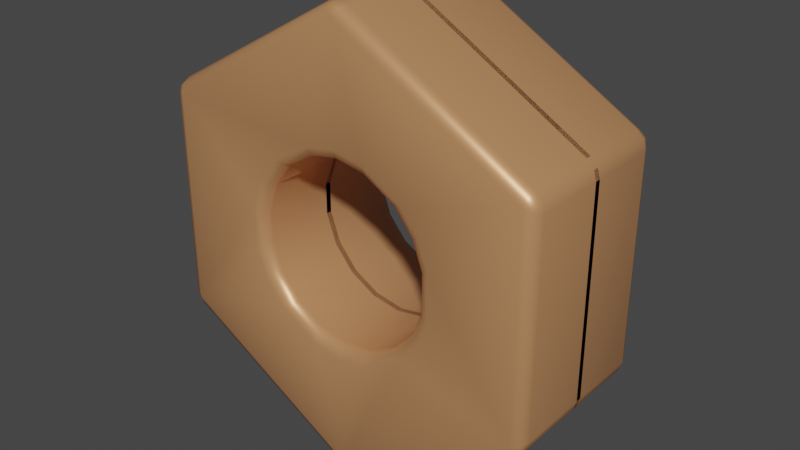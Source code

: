 # Source: nut.blend  (saved by Blender 2.83.19; exported with 4.5.12 LTS)
import bpy
from mathutils import Matrix  # noqa: F401  (used for matrix-valued properties, if any)

bpy.ops.wm.read_factory_settings(use_empty=True)
scene = bpy.context.scene
scene.name = 'Scene'

# ---- collections
col_collection = bpy.data.collections.new('Collection'); scene.collection.children.link(col_collection)

# ---- materials (node trees are filled in below, after node groups)
mat_nut = bpy.data.materials.new('Nut')
mat_nut.alpha_threshold = 0.0
mat_nut.use_transparent_shadow = False
mat_nut.line_color = (0.0, 0.0, 0.0, 1.0)

# ---- material node trees
mat_nut.use_nodes = True; mat_nut.node_tree.nodes.clear()
_N = mat_nut.node_tree.nodes; _L = mat_nut.node_tree.links
n0 = _N.new('ShaderNodeOutputMaterial'); n0.name = 'Material Output'; n0.location = (300, 300)
n1 = _N.new('ShaderNodeBsdfPrincipled'); n1.name = 'Principled BSDF'; n1.location = (10, 300)
n1.distribution = 'GGX'
n1.subsurface_method = 'BURLEY'
n1.inputs[0].default_value = (0.6267, 0.2998, 0.1336, 1.0)
n1.inputs[1].default_value = 0.3
n1.inputs[2].default_value = 0.4
n1.inputs[3].default_value = 1.45
n1.inputs[27].default_value = (0.0, 0.0, 0.0, 1.0)
n1.inputs[28].default_value = 1.0
_L.new(n1.outputs[0], n0.inputs[0])
n0.is_active_output = True

# ---- world
world_world = bpy.data.worlds.new('World'); scene.world = world_world
world_world.color = (0.05088, 0.05088, 0.05088)
world_world.use_sun_shadow = False
world_world.sun_shadow_jitter_overblur = 0.0

# ---- meshes
me_circle = bpy.data.meshes.new('Circle')
me_circle.from_pydata([(-7.451e-09, -0.375, 0.9423), (0.0433, -0.325, 0.975), (-0.04606, -0.325, 0.9734), (0.02683, -0.3604, 0.9676), (-0.0005834, -0.3539, 0.9781), (-0.0007845, -0.325, 0.9849), (-0.02821, -0.3604, 0.9668), (-0.8227, -0.325, 0.525), (-0.866, -0.325, 0.45), (-0.816, -0.375, 0.4711), (-0.8547, -0.325, 0.4935), (-0.8463, -0.3539, 0.4886), (-0.85, -0.3604, 0.4554), (-0.8194, -0.3604, 0.5084), (-0.866, -0.325, -0.45), (-0.8227, -0.325, -0.525), (-0.816, -0.375, -0.4711), (-0.8547, -0.325, -0.4935), (-0.8463, -0.3539, -0.4886), (-0.8194, -0.3604, -0.5084), (-0.85, -0.3604, -0.4554), (-0.0433, -0.325, -0.975), (0.0433, -0.325, -0.975), (7.823e-08, -0.375, -0.9423), (9.226e-08, -0.325, -0.987), (8.954e-08, -0.3539, -0.9772), (0.03062, -0.3604, -0.9638), (-0.03062, -0.3604, -0.9638), (0.82, -0.325, -0.5266), (0.866, -0.325, -0.45), (0.816, -0.375, -0.4711), (0.8525, -0.325, -0.4931), (0.8468, -0.3539, -0.4896), (0.8514, -0.3604, -0.4606), (0.8232, -0.3604, -0.5078), (0.866, -0.325, 0.45), (0.8227, -0.325, 0.525), (0.816, -0.375, 0.4711), (0.8547, -0.325, 0.4935), (0.8463, -0.3539, 0.4886), (0.8194, -0.3604, 0.5084), (0.85, -0.3604, 0.4554), (3.976e-08, -0.325, 0.3952), (3.538e-08, -0.375, 0.446), (3.848e-08, -0.3604, 0.4101), (-0.131, -0.375, 0.4229), (-0.1352, -0.325, 0.3714), (-0.134, -0.3604, 0.3865), (-0.3096, -0.375, 0.3194), (-0.254, -0.325, 0.3028), (-0.2703, -0.3604, 0.3076), (-0.3888, -0.375, 0.2245), (-0.3423, -0.325, 0.1976), (-0.3559, -0.3604, 0.2055), (-0.4317, -0.375, 0.1063), (-0.3892, -0.325, 0.06863), (-0.4017, -0.3604, 0.07966), (-0.4314, -0.375, -0.1085), (-0.3892, -0.325, -0.06863), (-0.4016, -0.3604, -0.08029), (-0.3888, -0.375, -0.2245), (-0.3423, -0.325, -0.1976), (-0.3559, -0.3604, -0.2055), (-0.3054, -0.375, -0.3237), (-0.254, -0.325, -0.3028), (-0.2691, -0.3604, -0.3089), (-0.1214, -0.375, -0.4297), (-0.1352, -0.325, -0.3714), (-0.1311, -0.3604, -0.3885), (-9.92e-09, -0.375, -0.4509), (-1.991e-08, -0.325, -0.3952), (-1.7e-08, -0.3604, -0.4115), (0.1214, -0.375, -0.4297), (0.1352, -0.325, -0.3714), (0.1311, -0.3604, -0.3885), (0.3054, -0.375, -0.3237), (0.254, -0.325, -0.3028), (0.2691, -0.3604, -0.3089), (0.3888, -0.375, -0.2245), (0.3423, -0.325, -0.1976), (0.3559, -0.3604, -0.2055), (0.4314, -0.375, -0.1085), (0.3892, -0.325, -0.06863), (0.4016, -0.3604, -0.08029), (0.4317, -0.375, 0.1063), (0.3892, -0.325, 0.06863), (0.4017, -0.3604, 0.07966), (0.3888, -0.375, 0.2245), (0.3423, -0.325, 0.1976), (0.3559, -0.3604, 0.2055), (0.3096, -0.375, 0.3194), (0.254, -0.325, 0.3028), (0.2703, -0.3604, 0.3076), (0.131, -0.375, 0.4229), (0.1352, -0.325, 0.3714), (0.134, -0.3604, 0.3865), (0.1352, 0.0125, 0.3714), (0.254, 0.0125, 0.3028), (0.3423, 0.0125, 0.1976), (0.3892, 0.0125, 0.06863), (0.3892, 0.0125, -0.06863), (0.3423, 0.0125, -0.1976), (0.254, 0.0125, -0.3028), (0.1352, 0.0125, -0.3714), (-1.991e-08, 0.0125, -0.3952), (-0.1352, 0.0125, -0.3714), (-0.254, 0.0125, -0.3028), (-0.3423, 0.0125, -0.1976), (-0.3892, 0.0125, -0.06863), (-0.3892, 0.0125, 0.06863), (-0.3423, 0.0125, 0.1976), (-0.254, 0.0125, 0.3028), (-0.1352, 0.0125, 0.3714), (3.976e-08, 0.0125, 0.3952), (0.866, 0.0125, 0.45), (0.854, 0.0125, 0.4931), (0.8227, 0.0125, 0.525), (-0.04612, 0.0125, 0.9734), (-0.0008127, 0.0125, 0.9849), (0.0433, 0.0125, 0.975), (-0.0433, 0.0125, -0.975), (8.531e-08, 0.0125, -0.9862), (0.0433, 0.0125, -0.975), (0.866, 0.0125, -0.45), (0.8525, 0.0125, -0.4931), (0.8199, 0.0125, -0.5266), (-0.8227, 0.0125, 0.525), (-0.854, 0.0125, 0.4931), (-0.866, 0.0125, 0.45), (-0.8227, 0.0125, -0.525), (-0.854, 0.0125, -0.4931), (-0.866, 0.0125, -0.45), (-7.451e-09, 0.375, 0.9423), (0.0433, 0.325, 0.975), (-0.04606, 0.325, 0.9734), (0.02683, 0.3604, 0.9676), (-0.0005834, 0.3539, 0.9781), (-0.0007845, 0.325, 0.9849), (-0.02821, 0.3604, 0.9668), (-0.8227, 0.325, 0.525), (-0.866, 0.325, 0.45), (-0.816, 0.375, 0.4711), (-0.8547, 0.325, 0.4935), (-0.8463, 0.3539, 0.4886), (-0.85, 0.3604, 0.4554), (-0.8194, 0.3604, 0.5084), (-0.866, 0.325, -0.45), (-0.8227, 0.325, -0.525), (-0.816, 0.375, -0.4711), (-0.8547, 0.325, -0.4935), (-0.8463, 0.3539, -0.4886), (-0.8194, 0.3604, -0.5084), (-0.85, 0.3604, -0.4554), (-0.0433, 0.325, -0.975), (0.0433, 0.325, -0.975), (7.823e-08, 0.375, -0.9423), (9.226e-08, 0.325, -0.987), (8.954e-08, 0.3539, -0.9772), (0.03062, 0.3604, -0.9638), (-0.03062, 0.3604, -0.9638), (0.82, 0.325, -0.5266), (0.866, 0.325, -0.45), (0.816, 0.375, -0.4711), (0.8525, 0.325, -0.4931), (0.8468, 0.3539, -0.4896), (0.8514, 0.3604, -0.4606), (0.8232, 0.3604, -0.5078), (0.866, 0.325, 0.45), (0.8227, 0.325, 0.525), (0.816, 0.375, 0.4711), (0.8547, 0.325, 0.4935), (0.8463, 0.3539, 0.4886), (0.8194, 0.3604, 0.5084), (0.85, 0.3604, 0.4554), (3.976e-08, 0.325, 0.3952), (3.538e-08, 0.375, 0.446), (3.848e-08, 0.3604, 0.4101), (-0.131, 0.375, 0.4229), (-0.1352, 0.325, 0.3714), (-0.134, 0.3604, 0.3865), (-0.3096, 0.375, 0.3194), (-0.254, 0.325, 0.3028), (-0.2703, 0.3604, 0.3076), (-0.3888, 0.375, 0.2245), (-0.3423, 0.325, 0.1976), (-0.3559, 0.3604, 0.2055), (-0.4317, 0.375, 0.1063), (-0.3892, 0.325, 0.06863), (-0.4017, 0.3604, 0.07966), (-0.4314, 0.375, -0.1085), (-0.3892, 0.325, -0.06863), (-0.4016, 0.3604, -0.08029), (-0.3888, 0.375, -0.2245), (-0.3423, 0.325, -0.1976), (-0.3559, 0.3604, -0.2055), (-0.3054, 0.375, -0.3237), (-0.254, 0.325, -0.3028), (-0.2691, 0.3604, -0.3089), (-0.1214, 0.375, -0.4297), (-0.1352, 0.325, -0.3714), (-0.1311, 0.3604, -0.3885), (-9.92e-09, 0.375, -0.4509), (-1.991e-08, 0.325, -0.3952), (-1.7e-08, 0.3604, -0.4115), (0.1214, 0.375, -0.4297), (0.1352, 0.325, -0.3714), (0.1311, 0.3604, -0.3885), (0.3054, 0.375, -0.3237), (0.254, 0.325, -0.3028), (0.2691, 0.3604, -0.3089), (0.3888, 0.375, -0.2245), (0.3423, 0.325, -0.1976), (0.3559, 0.3604, -0.2055), (0.4314, 0.375, -0.1085), (0.3892, 0.325, -0.06863), (0.4016, 0.3604, -0.08029), (0.4317, 0.375, 0.1063), (0.3892, 0.325, 0.06863), (0.4017, 0.3604, 0.07966), (0.3888, 0.375, 0.2245), (0.3423, 0.325, 0.1976), (0.3559, 0.3604, 0.2055), (0.3096, 0.375, 0.3194), (0.254, 0.325, 0.3028), (0.2703, 0.3604, 0.3076), (0.131, 0.375, 0.4229), (0.1352, 0.325, 0.3714), (0.134, 0.3604, 0.3865), (0.1352, -0.0125, 0.3714), (0.254, -0.0125, 0.3028), (0.3423, -0.0125, 0.1976), (0.3892, -0.0125, 0.06863), (0.3892, -0.0125, -0.06863), (0.3423, -0.0125, -0.1976), (0.254, -0.0125, -0.3028), (0.1352, -0.0125, -0.3714), (-1.991e-08, -0.0125, -0.3952), (-0.1352, -0.0125, -0.3714), (-0.254, -0.0125, -0.3028), (-0.3423, -0.0125, -0.1976), (-0.3892, -0.0125, -0.06863), (-0.3892, -0.0125, 0.06863), (-0.3423, -0.0125, 0.1976), (-0.254, -0.0125, 0.3028), (-0.1352, -0.0125, 0.3714), (3.976e-08, -0.0125, 0.3952), (0.866, -0.0125, 0.45), (0.854, -0.0125, 0.4931), (0.8227, -0.0125, 0.525), (-0.04612, -0.0125, 0.9734), (-0.0008127, -0.0125, 0.9849), (0.0433, -0.0125, 0.975), (-0.0433, -0.0125, -0.975), (8.531e-08, -0.0125, -0.9862), (0.0433, -0.0125, -0.975), (0.866, -0.0125, -0.45), (0.8525, -0.0125, -0.4931), (0.8199, -0.0125, -0.5266), (-0.8227, -0.0125, 0.525), (-0.854, -0.0125, 0.4931), (-0.866, -0.0125, 0.45), (-0.8227, -0.0125, -0.525), (-0.854, -0.0125, -0.4931), (-0.866, -0.0125, -0.45)], [], [(87, 84, 37), (75, 30, 78), (16, 57, 54), (23, 66, 63), (94, 42, 113, 96), (55, 58, 108, 109), (70, 73, 103, 104), (82, 85, 99, 100), (67, 70, 104, 105), (69, 23, 72), (23, 69, 66), (72, 23, 75), (23, 30, 75), (16, 23, 63), (81, 78, 30), (60, 16, 63), (81, 30, 84), (61, 64, 106, 107), (60, 57, 16), (30, 37, 84), (73, 76, 102, 103), (9, 16, 54), (90, 87, 37), (46, 49, 111, 112), (9, 54, 51), (93, 90, 37), (58, 61, 107, 108), (9, 51, 48), (37, 0, 93), (43, 0, 45), (0, 9, 45), (0, 43, 93), (0, 3, 4, 6), (1, 5, 4, 3), (2, 6, 4, 5), (7, 10, 11, 13), (8, 12, 11, 10), (9, 13, 11, 12), (14, 17, 18, 20), (15, 19, 18, 17), (16, 20, 18, 19), (21, 24, 25, 27), (22, 26, 25, 24), (23, 27, 25, 26), (28, 31, 32, 34), (29, 33, 32, 31), (30, 34, 32, 33), (35, 38, 39, 41), (36, 40, 39, 38), (37, 41, 39, 40), (9, 0, 6, 13), (13, 6, 2, 7), (16, 9, 12, 20), (20, 12, 8, 14), (23, 16, 19, 27), (27, 19, 15, 21), (30, 23, 26, 34), (34, 26, 22, 28), (37, 30, 33, 41), (41, 33, 29, 35), (0, 37, 40, 3), (3, 40, 36, 1), (117, 2, 5, 118), (118, 5, 1, 119), (123, 29, 31, 124), (124, 31, 28, 125), (129, 15, 17, 130), (130, 17, 14, 131), (9, 48, 45), (46, 42, 44, 47), (47, 44, 43, 45), (49, 46, 47, 50), (50, 47, 45, 48), (52, 49, 50, 53), (53, 50, 48, 51), (55, 52, 53, 56), (56, 53, 51, 54), (58, 55, 56, 59), (59, 56, 54, 57), (61, 58, 59, 62), (62, 59, 57, 60), (64, 61, 62, 65), (65, 62, 60, 63), (67, 64, 65, 68), (68, 65, 63, 66), (70, 67, 68, 71), (71, 68, 66, 69), (73, 70, 71, 74), (74, 71, 69, 72), (76, 73, 74, 77), (77, 74, 72, 75), (79, 76, 77, 80), (80, 77, 75, 78), (82, 79, 80, 83), (83, 80, 78, 81), (85, 82, 83, 86), (86, 83, 81, 84), (88, 85, 86, 89), (89, 86, 84, 87), (91, 88, 89, 92), (92, 89, 87, 90), (94, 91, 92, 95), (95, 92, 90, 93), (42, 94, 95, 44), (44, 95, 93, 43), (88, 91, 97, 98), (52, 55, 109, 110), (79, 82, 100, 101), (64, 67, 105, 106), (91, 94, 96, 97), (85, 88, 98, 99), (42, 46, 112, 113), (49, 52, 110, 111), (76, 79, 101, 102), (10, 127, 128, 8), (7, 126, 127, 10), (24, 121, 122, 22), (21, 120, 121, 24), (38, 115, 116, 36), (35, 114, 115, 38), (1, 36, 116, 119), (14, 8, 128, 131), (35, 29, 123, 114), (28, 22, 122, 125), (21, 15, 129, 120), (7, 2, 117, 126), (219, 169, 216), (207, 210, 162), (148, 186, 189), (155, 195, 198), (226, 228, 245, 174), (187, 241, 240, 190), (202, 236, 235, 205), (214, 232, 231, 217), (199, 237, 236, 202), (201, 204, 155), (155, 198, 201), (204, 207, 155), (155, 207, 162), (148, 195, 155), (213, 162, 210), (192, 195, 148), (213, 216, 162), (193, 239, 238, 196), (192, 148, 189), (162, 216, 169), (205, 235, 234, 208), (141, 186, 148), (222, 169, 219), (178, 244, 243, 181), (141, 183, 186), (225, 169, 222), (190, 240, 239, 193), (141, 180, 183), (169, 225, 132), (175, 177, 132), (132, 177, 141), (132, 225, 175), (132, 138, 136, 135), (133, 135, 136, 137), (134, 137, 136, 138), (139, 145, 143, 142), (140, 142, 143, 144), (141, 144, 143, 145), (146, 152, 150, 149), (147, 149, 150, 151), (148, 151, 150, 152), (153, 159, 157, 156), (154, 156, 157, 158), (155, 158, 157, 159), (160, 166, 164, 163), (161, 163, 164, 165), (162, 165, 164, 166), (167, 173, 171, 170), (168, 170, 171, 172), (169, 172, 171, 173), (141, 145, 138, 132), (145, 139, 134, 138), (148, 152, 144, 141), (152, 146, 140, 144), (155, 159, 151, 148), (159, 153, 147, 151), (162, 166, 158, 155), (166, 160, 154, 158), (169, 173, 165, 162), (173, 167, 161, 165), (132, 135, 172, 169), (135, 133, 168, 172), (249, 250, 137, 134), (250, 251, 133, 137), (255, 256, 163, 161), (256, 257, 160, 163), (261, 262, 149, 147), (262, 263, 146, 149), (141, 177, 180), (178, 179, 176, 174), (179, 177, 175, 176), (181, 182, 179, 178), (182, 180, 177, 179), (184, 185, 182, 181), (185, 183, 180, 182), (187, 188, 185, 184), (188, 186, 183, 185), (190, 191, 188, 187), (191, 189, 186, 188), (193, 194, 191, 190), (194, 192, 189, 191), (196, 197, 194, 193), (197, 195, 192, 194), (199, 200, 197, 196), (200, 198, 195, 197), (202, 203, 200, 199), (203, 201, 198, 200), (205, 206, 203, 202), (206, 204, 201, 203), (208, 209, 206, 205), (209, 207, 204, 206), (211, 212, 209, 208), (212, 210, 207, 209), (214, 215, 212, 211), (215, 213, 210, 212), (217, 218, 215, 214), (218, 216, 213, 215), (220, 221, 218, 217), (221, 219, 216, 218), (223, 224, 221, 220), (224, 222, 219, 221), (226, 227, 224, 223), (227, 225, 222, 224), (174, 176, 227, 226), (176, 175, 225, 227), (220, 230, 229, 223), (184, 242, 241, 187), (211, 233, 232, 214), (196, 238, 237, 199), (223, 229, 228, 226), (217, 231, 230, 220), (174, 245, 244, 178), (181, 243, 242, 184), (208, 234, 233, 211), (142, 140, 260, 259), (139, 142, 259, 258), (156, 154, 254, 253), (153, 156, 253, 252), (170, 168, 248, 247), (167, 170, 247, 246), (133, 251, 248, 168), (146, 263, 260, 140), (167, 246, 255, 161), (160, 257, 254, 154), (153, 252, 261, 147), (139, 258, 249, 134)])
me_circle.polygons.foreach_set('use_smooth', [True] * 252)
_uv = me_circle.uv_layers.new(name='UVMap')
_uv.uv.foreach_set('vector', [0.0, 0.0, 0.0, 0.0, 0.0, 0.0, 0.0, 0.0, 0.0, 0.0, 0.0, 0.0, 0.0, 0.0, 0.0, 0.0, 0.0, 0.0, 0.0, 0.0, 0.0, 0.0, 0.0, 0.0, 0.0, 0.0, 0.0, 0.0, 0.0, 0.0, 0.0, 0.0, 0.0, 0.0, 0.0, 0.0, 0.0, 0.0, 0.0, 0.0, 0.0, 0.0, 0.0, 0.0, 0.0, 0.0, 0.0, 0.0, 0.0, 0.0, 0.0, 0.0, 0.0, 0.0, 0.0, 0.0, 0.0, 0.0, 0.0, 0.0, 0.0, 0.0, 0.0, 0.0, 0.0, 0.0, 0.0, 0.0, 0.0, 0.0, 0.0, 0.0, 0.0, 0.0, 0.0, 0.0, 0.0, 0.0, 0.0, 0.0, 0.0, 0.0, 0.0, 0.0, 0.0, 0.0, 0.0, 0.0, 0.0, 0.0, 0.0, 0.0, 0.0, 0.0, 0.0, 0.0, 0.0, 0.0, 0.0, 0.0, 0.0, 0.0, 0.0, 0.0, 0.0, 0.0, 0.0, 0.0, 0.0, 0.0, 0.0, 0.0, 0.0, 0.0, 0.0, 0.0, 0.0, 0.0, 0.0, 0.0, 0.0, 0.0, 0.0, 0.0, 0.0, 0.0, 0.0, 0.0, 0.0, 0.0, 0.0, 0.0, 0.0, 0.0, 0.0, 0.0, 0.0, 0.0, 0.0, 0.0, 0.0, 0.0, 0.0, 0.0, 0.0, 0.0, 0.0, 0.0, 0.0, 0.0, 0.0, 0.0, 0.0, 0.0, 0.0, 0.0, 0.0, 0.0, 0.0, 0.0, 0.0, 0.0, 0.0, 0.0, 0.0, 0.0, 0.0, 0.0, 0.0, 0.0, 0.0, 0.0, 0.0, 0.0, 0.0, 0.0, 0.0, 0.0, 0.0, 0.0, 0.0, 0.0, 0.0, 0.0, 0.0, 0.0, 0.0, 0.0, 0.0, 0.0, 0.0, 0.0, 0.0, 0.0, 0.0, 0.0, 0.0, 0.0, 0.0, 0.0, 0.0, 0.0, 0.0, 0.0, 0.0, 0.0, 0.0, 0.0, 0.0, 0.0, 0.0, 0.0, 0.0, 0.0, 0.0, 0.0, 0.0, 0.0, 0.0, 0.0, 0.0, 0.0, 0.0, 0.0, 0.0, 0.0, 0.0, 0.0, 0.0, 0.0, 0.0, 0.0, 0.0, 0.0, 0.0, 0.0, 0.0, 0.0, 0.0, 0.0, 0.0, 0.0, 0.0, 0.0, 0.0, 0.0, 0.0, 0.0, 0.0, 0.0, 0.0, 0.0, 0.0, 0.0, 0.0, 0.0, 0.0, 0.0, 0.0, 0.0, 0.0, 0.0, 0.0, 0.0, 0.0, 0.0, 0.0, 0.0, 0.0, 0.0, 0.0, 0.0, 0.0, 0.0, 0.0, 0.0, 0.0, 0.0, 0.0, 0.0, 0.0, 0.0, 0.0, 0.0, 0.0, 0.0, 0.0, 0.0, 0.0, 0.0, 0.0, 0.0, 0.0, 0.0, 0.0, 0.0, 0.0, 0.0, 0.0, 0.0, 0.0, 0.0, 0.0, 0.0, 0.0, 0.0, 0.0, 0.0, 0.0, 0.0, 0.0, 0.0, 0.0, 0.0, 0.0, 0.0, 0.0, 0.0, 0.0, 0.0, 0.0, 0.0, 0.0, 0.0, 0.0, 0.0, 0.0, 0.0, 0.0, 0.0, 0.0, 0.0, 0.0, 0.0, 0.0, 0.0, 0.0, 0.0, 0.0, 0.0, 0.0, 0.0, 0.0, 0.0, 0.0, 0.0, 0.0, 0.0, 0.0, 0.0, 0.0, 0.0, 0.0, 0.0, 0.0, 0.0, 0.0, 0.0, 0.0, 0.0, 0.0, 0.0, 0.0, 0.0, 0.0, 0.0, 0.0, 0.0, 0.0, 0.0, 0.0, 0.0, 0.0, 0.0, 0.0, 0.0, 0.0, 0.0, 0.0, 0.0, 0.0, 0.0, 0.0, 0.0, 0.0, 0.0, 0.0, 0.0, 0.0, 0.0, 0.0, 0.0, 0.0, 0.0, 0.0, 0.0, 0.0, 0.0, 0.0, 0.0, 0.0, 0.0, 0.0, 0.0, 0.0, 0.0, 0.0, 0.0, 0.0, 0.0, 0.0, 0.0, 0.0, 0.0, 0.0, 0.0, 0.0, 0.0, 0.0, 0.0, 0.0, 0.0, 0.0, 0.0, 0.0, 0.0, 0.0, 0.0, 0.0, 0.0, 0.0, 0.0, 0.0, 0.0, 0.0, 0.0, 0.0, 0.0, 0.0, 0.0, 0.0, 0.0, 0.0, 0.0, 0.0, 0.0, 0.0, 0.0, 0.0, 0.0, 0.0, 0.0, 0.0, 0.0, 0.0, 0.0, 0.0, 0.0, 0.0, 0.0, 0.0, 0.0, 0.0, 0.0, 0.0, 0.0, 0.0, 0.0, 0.0, 0.0, 0.0, 0.0, 0.0, 0.0, 0.0, 0.0, 0.0, 0.0, 0.0, 0.0, 0.0, 0.0, 0.0, 0.0, 0.0, 0.0, 0.0, 0.0, 0.0, 0.0, 0.0, 0.0, 0.0, 0.0, 0.0, 0.0, 0.0, 0.0, 0.0, 0.0, 0.0, 0.0, 0.0, 0.0, 0.0, 0.0, 0.0, 0.0, 0.0, 0.0, 0.0, 0.0, 0.0, 0.0, 0.0, 0.0, 0.0, 0.0, 0.0, 0.0, 0.0, 0.0, 0.0, 0.0, 0.0, 0.0, 0.0, 0.0, 0.0, 0.0, 0.0, 0.0, 0.0, 0.0, 0.0, 0.0, 0.0, 0.0, 0.0, 0.0, 0.0, 0.0, 0.0, 0.0, 0.0, 0.0, 0.0, 0.0, 0.0, 0.0, 0.0, 0.0, 0.0, 0.0, 0.0, 0.0, 0.0, 0.0, 0.0, 0.0, 0.0, 0.0, 0.0, 0.0, 0.0, 0.0, 0.0, 0.0, 0.0, 0.0, 0.0, 0.0, 0.0, 0.0, 0.0, 0.0, 0.0, 0.0, 0.0, 0.0, 0.0, 0.0, 0.0, 0.0, 0.0, 0.0, 0.0, 0.0, 0.0, 0.0, 0.0, 0.0, 0.0, 0.0, 0.0, 0.0, 0.0, 0.0, 0.0, 0.0, 0.0, 0.0, 0.0, 0.0, 0.0, 0.0, 0.0, 0.0, 0.0, 0.0, 0.0, 0.0, 0.0, 0.0, 0.0, 0.0, 0.0, 0.0, 0.0, 0.0, 0.0, 0.0, 0.0, 0.0, 0.0, 0.0, 0.0, 0.0, 0.0, 0.0, 0.0, 0.0, 0.0, 0.0, 0.0, 0.0, 0.0, 0.0, 0.0, 0.0, 0.0, 0.0, 0.0, 0.0, 0.0, 0.0, 0.0, 0.0, 0.0, 0.0, 0.0, 0.0, 0.0, 0.0, 0.0, 0.0, 0.0, 0.0, 0.0, 0.0, 0.0, 0.0, 0.0, 0.0, 0.0, 0.0, 0.0, 0.0, 0.0, 0.0, 0.0, 0.0, 0.0, 0.0, 0.0, 0.0, 0.0, 0.0, 0.0, 0.0, 0.0, 0.0, 0.0, 0.0, 0.0, 0.0, 0.0, 0.0, 0.0, 0.0, 0.0, 0.0, 0.0, 0.0, 0.0, 0.0, 0.0, 0.0, 0.0, 0.0, 0.0, 0.0, 0.0, 0.0, 0.0, 0.0, 0.0, 0.0, 0.0, 0.0, 0.0, 0.0, 0.0, 0.0, 0.0, 0.0, 0.0, 0.0, 0.0, 0.0, 0.0, 0.0, 0.0, 0.0, 0.0, 0.0, 0.0, 0.0, 0.0, 0.0, 0.0, 0.0, 0.0, 0.0, 0.0, 0.0, 0.0, 0.0, 0.0, 0.0, 0.0, 0.0, 0.0, 0.0, 0.0, 0.0, 0.0, 0.0, 0.0, 0.0, 0.0, 0.0, 0.0, 0.0, 0.0, 0.0, 0.0, 0.0, 0.0, 0.0, 0.0, 0.0, 0.0, 0.0, 0.0, 0.0, 0.0, 0.0, 0.0, 0.0, 0.0, 0.0, 0.0, 0.0, 0.0, 0.0, 0.0, 0.0, 0.0, 0.0, 0.0, 0.0, 0.0, 0.0, 0.0, 0.0, 0.0, 0.0, 0.0, 0.0, 0.0, 0.0, 0.0, 0.0, 0.0, 0.0, 0.0, 0.0, 0.0, 0.0, 0.0, 0.0, 0.0, 0.0, 0.0, 0.0, 0.0, 0.0, 0.0, 0.0, 0.0, 0.0, 0.0, 0.0, 0.0, 0.0, 0.0, 0.0, 0.0, 0.0, 0.0, 0.0, 0.0, 0.0, 0.0, 0.0, 0.0, 0.0, 0.0, 0.0, 0.0, 0.0, 0.0, 0.0, 0.0, 0.0, 0.0, 0.0, 0.0, 0.0, 0.0, 0.0, 0.0, 0.0, 0.0, 0.0, 0.0, 0.0, 0.0, 0.0, 0.0, 0.0, 0.0, 0.0, 0.0, 0.0, 0.0, 0.0, 0.0, 0.0, 0.0, 0.0, 0.0, 0.0, 0.0, 0.0, 0.0, 0.0, 0.0, 0.0, 0.0, 0.0, 0.0, 0.0, 0.0, 0.0, 0.0, 0.0, 0.0, 0.0, 0.0, 0.0, 0.0, 0.0, 0.0, 0.0, 0.0, 0.0, 0.0, 0.0, 0.0, 0.0, 0.0, 0.0, 0.0, 0.0, 0.0, 0.0, 0.0, 0.0, 0.0, 0.0, 0.0, 0.0, 0.0, 0.0, 0.0, 0.0, 0.0, 0.0, 0.0, 0.0, 0.0, 0.0, 0.0, 0.0, 0.0, 0.0, 0.0, 0.0, 0.0, 0.0, 0.0, 0.0, 0.0, 0.0, 0.0, 0.0, 0.0, 0.0, 0.0, 0.0, 0.0, 0.0, 0.0, 0.0, 0.0, 0.0, 0.0, 0.0, 0.0, 0.0, 0.0, 0.0, 0.0, 0.0, 0.0, 0.0, 0.0, 0.0, 0.0, 0.0, 0.0, 0.0, 0.0, 0.0, 0.0, 0.0, 0.0, 0.0, 0.0, 0.0, 0.0, 0.0, 0.0, 0.0, 0.0, 0.0, 0.0, 0.0, 0.0, 0.0, 0.0, 0.0, 0.0, 0.0, 0.0, 0.0, 0.0, 0.0, 0.0, 0.0, 0.0, 0.0, 0.0, 0.0, 0.0, 0.0, 0.0, 0.0, 0.0, 0.0, 0.0, 0.0, 0.0, 0.0, 0.0, 0.0, 0.0, 0.0, 0.0, 0.0, 0.0, 0.0, 0.0, 0.0, 0.0, 0.0, 0.0, 0.0, 0.0, 0.0, 0.0, 0.0, 0.0, 0.0, 0.0, 0.0, 0.0, 0.0, 0.0, 0.0, 0.0, 0.0, 0.0, 0.0, 0.0, 0.0, 0.0, 0.0, 0.0, 0.0, 0.0, 0.0, 0.0, 0.0, 0.0, 0.0, 0.0, 0.0, 0.0, 0.0, 0.0, 0.0, 0.0, 0.0, 0.0, 0.0, 0.0, 0.0, 0.0, 0.0, 0.0, 0.0, 0.0, 0.0, 0.0, 0.0, 0.0, 0.0, 0.0, 0.0, 0.0, 0.0, 0.0, 0.0, 0.0, 0.0, 0.0, 0.0, 0.0, 0.0, 0.0, 0.0, 0.0, 0.0, 0.0, 0.0, 0.0, 0.0, 0.0, 0.0, 0.0, 0.0, 0.0, 0.0, 0.0, 0.0, 0.0, 0.0, 0.0, 0.0, 0.0, 0.0, 0.0, 0.0, 0.0, 0.0, 0.0, 0.0, 0.0, 0.0, 0.0, 0.0, 0.0, 0.0, 0.0, 0.0, 0.0, 0.0, 0.0, 0.0, 0.0, 0.0, 0.0, 0.0, 0.0, 0.0, 0.0, 0.0, 0.0, 0.0, 0.0, 0.0, 0.0, 0.0, 0.0, 0.0, 0.0, 0.0, 0.0, 0.0, 0.0, 0.0, 0.0, 0.0, 0.0, 0.0, 0.0, 0.0, 0.0, 0.0, 0.0, 0.0, 0.0, 0.0, 0.0, 0.0, 0.0, 0.0, 0.0, 0.0, 0.0, 0.0, 0.0, 0.0, 0.0, 0.0, 0.0, 0.0, 0.0, 0.0, 0.0, 0.0, 0.0, 0.0, 0.0, 0.0, 0.0, 0.0, 0.0, 0.0, 0.0, 0.0, 0.0, 0.0, 0.0, 0.0, 0.0, 0.0, 0.0, 0.0, 0.0, 0.0, 0.0, 0.0, 0.0, 0.0, 0.0, 0.0, 0.0, 0.0, 0.0, 0.0, 0.0, 0.0, 0.0, 0.0, 0.0, 0.0, 0.0, 0.0, 0.0, 0.0, 0.0, 0.0, 0.0, 0.0, 0.0, 0.0, 0.0, 0.0, 0.0, 0.0, 0.0, 0.0, 0.0, 0.0, 0.0, 0.0, 0.0, 0.0, 0.0, 0.0, 0.0, 0.0, 0.0, 0.0, 0.0, 0.0, 0.0, 0.0, 0.0, 0.0, 0.0, 0.0, 0.0, 0.0, 0.0, 0.0, 0.0, 0.0, 0.0, 0.0, 0.0, 0.0, 0.0, 0.0, 0.0, 0.0, 0.0, 0.0, 0.0, 0.0, 0.0, 0.0, 0.0, 0.0, 0.0, 0.0, 0.0, 0.0, 0.0, 0.0, 0.0, 0.0, 0.0, 0.0, 0.0, 0.0, 0.0, 0.0, 0.0, 0.0, 0.0, 0.0, 0.0, 0.0, 0.0, 0.0, 0.0, 0.0, 0.0, 0.0, 0.0, 0.0, 0.0, 0.0, 0.0, 0.0, 0.0, 0.0, 0.0, 0.0, 0.0, 0.0, 0.0, 0.0, 0.0, 0.0, 0.0, 0.0, 0.0, 0.0, 0.0, 0.0, 0.0, 0.0, 0.0, 0.0, 0.0, 0.0, 0.0, 0.0, 0.0, 0.0, 0.0, 0.0, 0.0, 0.0, 0.0, 0.0, 0.0, 0.0, 0.0, 0.0, 0.0, 0.0, 0.0, 0.0, 0.0, 0.0, 0.0, 0.0, 0.0, 0.0, 0.0, 0.0, 0.0, 0.0, 0.0, 0.0, 0.0, 0.0, 0.0, 0.0, 0.0, 0.0, 0.0, 0.0, 0.0, 0.0, 0.0, 0.0, 0.0, 0.0, 0.0, 0.0, 0.0, 0.0, 0.0, 0.0, 0.0, 0.0, 0.0, 0.0, 0.0, 0.0, 0.0, 0.0, 0.0, 0.0, 0.0, 0.0, 0.0, 0.0, 0.0, 0.0, 0.0, 0.0, 0.0, 0.0, 0.0, 0.0, 0.0, 0.0, 0.0, 0.0, 0.0, 0.0, 0.0, 0.0, 0.0, 0.0, 0.0, 0.0, 0.0, 0.0, 0.0, 0.0, 0.0, 0.0, 0.0, 0.0, 0.0, 0.0, 0.0, 0.0, 0.0, 0.0, 0.0, 0.0, 0.0, 0.0, 0.0, 0.0, 0.0, 0.0, 0.0, 0.0, 0.0, 0.0, 0.0, 0.0, 0.0, 0.0, 0.0, 0.0, 0.0, 0.0, 0.0, 0.0, 0.0, 0.0, 0.0, 0.0, 0.0, 0.0, 0.0, 0.0, 0.0, 0.0, 0.0, 0.0, 0.0, 0.0, 0.0, 0.0, 0.0, 0.0, 0.0, 0.0, 0.0, 0.0, 0.0, 0.0, 0.0, 0.0, 0.0, 0.0, 0.0, 0.0, 0.0, 0.0, 0.0, 0.0, 0.0, 0.0, 0.0, 0.0, 0.0, 0.0, 0.0, 0.0, 0.0, 0.0, 0.0, 0.0, 0.0, 0.0, 0.0, 0.0, 0.0, 0.0, 0.0, 0.0, 0.0, 0.0, 0.0, 0.0, 0.0, 0.0, 0.0, 0.0, 0.0, 0.0, 0.0, 0.0, 0.0, 0.0, 0.0, 0.0, 0.0, 0.0, 0.0, 0.0, 0.0, 0.0, 0.0, 0.0, 0.0, 0.0, 0.0, 0.0, 0.0, 0.0, 0.0, 0.0, 0.0, 0.0, 0.0, 0.0, 0.0, 0.0, 0.0, 0.0, 0.0, 0.0, 0.0, 0.0, 0.0, 0.0, 0.0, 0.0, 0.0, 0.0, 0.0, 0.0, 0.0, 0.0, 0.0, 0.0, 0.0, 0.0, 0.0, 0.0, 0.0, 0.0, 0.0, 0.0, 0.0, 0.0, 0.0, 0.0, 0.0, 0.0, 0.0, 0.0, 0.0, 0.0, 0.0, 0.0, 0.0, 0.0, 0.0, 0.0, 0.0, 0.0, 0.0, 0.0, 0.0, 0.0, 0.0, 0.0, 0.0, 0.0, 0.0, 0.0, 0.0, 0.0, 0.0, 0.0, 0.0, 0.0, 0.0, 0.0, 0.0, 0.0, 0.0, 0.0, 0.0, 0.0, 0.0, 0.0, 0.0, 0.0, 0.0, 0.0, 0.0, 0.0, 0.0, 0.0, 0.0, 0.0, 0.0, 0.0, 0.0, 0.0, 0.0, 0.0, 0.0, 0.0, 0.0, 0.0, 0.0, 0.0, 0.0, 0.0, 0.0, 0.0, 0.0, 0.0, 0.0, 0.0, 0.0, 0.0, 0.0, 0.0, 0.0, 0.0, 0.0, 0.0, 0.0, 0.0, 0.0, 0.0, 0.0, 0.0, 0.0, 0.0, 0.0, 0.0, 0.0, 0.0, 0.0, 0.0, 0.0, 0.0, 0.0, 0.0, 0.0, 0.0, 0.0, 0.0, 0.0, 0.0, 0.0, 0.0, 0.0, 0.0, 0.0, 0.0, 0.0, 0.0, 0.0, 0.0, 0.0, 0.0, 0.0, 0.0, 0.0, 0.0, 0.0, 0.0, 0.0, 0.0, 0.0, 0.0, 0.0, 0.0, 0.0, 0.0, 0.0, 0.0, 0.0, 0.0, 0.0, 0.0, 0.0, 0.0, 0.0, 0.0, 0.0, 0.0, 0.0, 0.0, 0.0, 0.0, 0.0, 0.0, 0.0, 0.0, 0.0, 0.0, 0.0, 0.0, 0.0, 0.0, 0.0, 0.0, 0.0, 0.0, 0.0, 0.0, 0.0, 0.0, 0.0, 0.0, 0.0, 0.0, 0.0, 0.0, 0.0, 0.0, 0.0, 0.0, 0.0, 0.0, 0.0, 0.0, 0.0, 0.0, 0.0, 0.0, 0.0, 0.0, 0.0, 0.0, 0.0, 0.0, 0.0, 0.0, 0.0, 0.0, 0.0, 0.0, 0.0, 0.0, 0.0, 0.0, 0.0, 0.0, 0.0, 0.0, 0.0, 0.0, 0.0, 0.0, 0.0, 0.0, 0.0, 0.0, 0.0, 0.0, 0.0, 0.0, 0.0, 0.0, 0.0, 0.0, 0.0, 0.0, 0.0, 0.0, 0.0, 0.0, 0.0, 0.0, 0.0, 0.0, 0.0, 0.0, 0.0, 0.0, 0.0, 0.0, 0.0, 0.0, 0.0, 0.0, 0.0, 0.0, 0.0, 0.0, 0.0, 0.0, 0.0, 0.0, 0.0, 0.0, 0.0, 0.0, 0.0, 0.0, 0.0, 0.0, 0.0, 0.0, 0.0, 0.0, 0.0, 0.0, 0.0, 0.0, 0.0, 0.0, 0.0, 0.0, 0.0, 0.0, 0.0, 0.0, 0.0, 0.0, 0.0, 0.0, 0.0, 0.0, 0.0, 0.0, 0.0, 0.0, 0.0, 0.0, 0.0, 0.0, 0.0, 0.0, 0.0, 0.0, 0.0, 0.0, 0.0, 0.0, 0.0, 0.0, 0.0, 0.0, 0.0, 0.0, 0.0, 0.0, 0.0, 0.0, 0.0, 0.0, 0.0, 0.0, 0.0, 0.0, 0.0, 0.0, 0.0, 0.0, 0.0, 0.0, 0.0, 0.0, 0.0, 0.0, 0.0, 0.0, 0.0, 0.0, 0.0, 0.0, 0.0, 0.0, 0.0, 0.0, 0.0, 0.0, 0.0, 0.0, 0.0, 0.0, 0.0, 0.0, 0.0, 0.0, 0.0, 0.0, 0.0, 0.0, 0.0, 0.0, 0.0, 0.0, 0.0, 0.0, 0.0, 0.0, 0.0, 0.0, 0.0, 0.0, 0.0, 0.0, 0.0, 0.0, 0.0, 0.0, 0.0, 0.0, 0.0, 0.0, 0.0, 0.0, 0.0, 0.0])
me_circle.materials.append(mat_nut)
me_circle.use_remesh_fix_poles = True
me_circle.use_remesh_preserve_attributes = False
me_circle.use_mirror_vertex_groups = False
me_circle.update()

# ---- objects
ob_nut = bpy.data.objects.new('nUT', me_circle)

# ---- transforms, parenting, visibility, modifiers, constraints
ob_nut.location = (0.0, 0.0, 1.0)
ob_nut.scale = (0.7569, 0.7569, 0.7569)
ob_nut.lineart.crease_threshold = 0.0

# ---- collection membership
col_collection.objects.link(ob_nut)

# ---- scene / render settings (as saved in the file)
scene.frame_start = 1; scene.frame_end = 250; scene.frame_set(1)
scene.render.engine = 'BLENDER_EEVEE_NEXT'
scene.cycles.use_denoising = False
scene.cycles.samples = 128
scene.cycles.sampling_pattern = 'TABULATED_SOBOL'
scene.cycles.use_adaptive_sampling = False
scene.cycles.use_light_tree = False
scene.view_settings.view_transform = 'Filmic'
bpy.context.view_layer.update()

# ---- added for rendering (the .blend has no active camera and no usable light): camera, sun
cam_auto = bpy.data.cameras.new('AutoCamera')
cam_auto.lens = 50.0
cam_auto.sensor_width = 36.0
cam_auto.clip_end = 1000.0
ob_auto_camera = bpy.data.objects.new('AutoCamera', cam_auto)
scene.collection.objects.link(ob_auto_camera)
ob_auto_camera.location = (1.91145, -2.29374, 2.52837)
ob_auto_camera.rotation_euler = (1.09748, -7.21219e-08, 0.694738)
scene.camera = ob_auto_camera
light_auto_sun = bpy.data.lights.new('AutoSun', 'SUN')
light_auto_sun.energy = 3.0
light_auto_sun.angle = 0.0523599
ob_auto_sun = bpy.data.objects.new('AutoSun', light_auto_sun)
scene.collection.objects.link(ob_auto_sun)
ob_auto_sun.rotation_euler = (0.872665, 0.174533, 0.523599)
bpy.context.view_layer.update()

